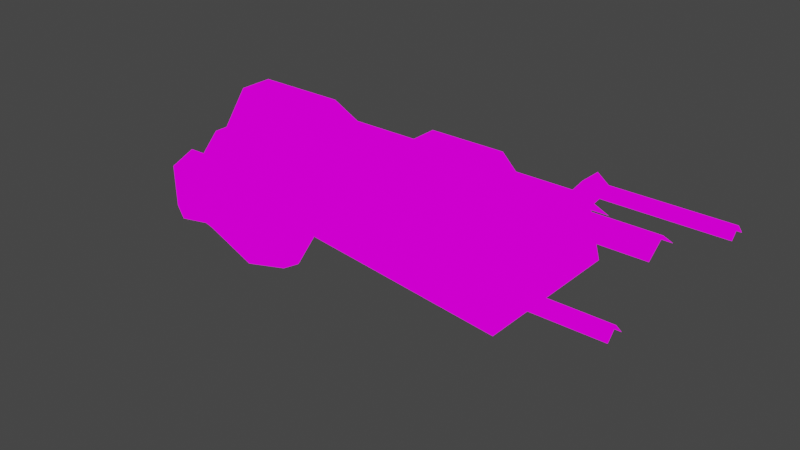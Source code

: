 # Source: v_light.blend  (saved by Blender 2.82.7; exported with 4.5.12 LTS)
import bpy
from mathutils import Matrix  # noqa: F401  (used for matrix-valued properties, if any)

bpy.ops.wm.read_factory_settings(use_empty=True)
scene = bpy.context.scene
scene.name = 'Scene'

# ---- collections
col_collection = bpy.data.collections.new('Collection'); scene.collection.children.link(col_collection)

# ---- images (referenced by path relative to the original .blend; pixels are not part of the script)
import os
ASSET_DIR = os.environ.get("B2B_ASSET_DIR", "")  # directory of the original .blend (textures are referenced by path, not embedded)
HERE = os.path.dirname(os.path.abspath(__file__))  # packed textures are extracted next to this script under _unpacked/

def load_image(name, relpath, width, height, colorspace="sRGB"):
    """Load a texture the original file referenced (path relative to the .blend, or extracted next to this script)."""
    p = next((c for c in (os.path.join(HERE, relpath), os.path.join(ASSET_DIR, relpath)) if relpath and os.path.exists(c)), "")
    if p:
        img = bpy.data.images.load(p, check_existing=True)
        img.name = name
    else:  # same state as the original file: an image datablock whose file is absent (Cycles renders it pink)
        img = bpy.data.images.new(name, width, height)
        img.source = "FILE"
        img.filepath = "//" + (relpath or name)
    img.colorspace_settings.name = colorspace
    return img
img_hand_4_png = load_image('hand_4.png', 'textures/hand_4.png', 1024, 1024, 'sRGB')

# ---- materials (node trees are filled in below, after node groups)
mat_f__stuf_quakespasm_openvr_models_hand = bpy.data.materials.new('F:\\stuf\\Quakespasm-OpenVR\\models\\hand')
mat_f__stuf_quakespasm_openvr_models_hand.use_transparent_shadow = False
mat_f__stuf_quakespasm_openvr_models_hand.diffuse_color = (1.0, 1.0, 1.0, 1.0)
mat_f__stuf_quakespasm_openvr_models_hand.roughness = 1.0
mat_f__stuf_quakespasm_openvr_models_hand.specular_intensity = 0.0
mat_f__stuf_quakespasm_openvr_models_hand.metallic = 1.0

# ---- material node trees
mat_f__stuf_quakespasm_openvr_models_hand.use_nodes = True; mat_f__stuf_quakespasm_openvr_models_hand.node_tree.nodes.clear()
_N = mat_f__stuf_quakespasm_openvr_models_hand.node_tree.nodes; _L = mat_f__stuf_quakespasm_openvr_models_hand.node_tree.links
n0 = _N.new('ShaderNodeOutputMaterial'); n0.name = 'Material Output'; n0.location = (200, 0)
n1 = _N.new('ShaderNodeEmission'); n1.name = 'Emission'; n1.location = (0, 0)
n2 = _N.new('ShaderNodeTexImage'); n2.name = 'Image Texture'; n2.location = (-300, 0)
n2.image = img_hand_4_png
n2.interpolation = 'Closest'
_L.new(n2.outputs[0], n1.inputs[0])
_L.new(n1.outputs[0], n0.inputs[0])
n0.is_active_output = True

# ---- world
world_world = bpy.data.worlds.new('World'); scene.world = world_world
world_world.use_nodes = True; world_world.node_tree.nodes.clear()
_N = world_world.node_tree.nodes; _L = world_world.node_tree.links
n0 = _N.new('ShaderNodeOutputWorld'); n0.name = 'World Output'; n0.location = (300, 300)
n1 = _N.new('ShaderNodeBackground'); n1.name = 'Background'; n1.location = (10, 300)
n1.inputs[0].default_value = (0.05088, 0.05088, 0.05088, 1.0)
_L.new(n1.outputs[0], n0.inputs[0])
n0.is_active_output = True
world_world.color = (0.05088, 0.05088, 0.05088)
world_world.use_sun_shadow = False
world_world.sun_shadow_jitter_overblur = 0.0

# ---- meshes
me_f__stuf_noesis_v_light = bpy.data.meshes.new('F:\\stuf\\noesis\\v_light')
me_f__stuf_noesis_v_light.from_pydata([(4.702, 2.098, -1.421), (4.702, -2.1, -1.421), (4.702, 2.098, -1.421), (4.702, -2.1, -1.421), (4.702, 5.466, -0.6047), (4.702, 5.466, -0.6047), (4.702, -2.1, -1.421), (4.702, -5.468, -0.6047), (4.702, -5.468, -0.6047), (4.702, 2.098, -1.421), (4.702, -5.468, -0.6047), (-5.912, -0.0007937, 1.727), (-13.18, 2.342, 0.4445), (-8.22, 0.9267, 2.31), (-13.18, 0.9267, 2.31), (-8.22, 2.342, 0.4445), (4.702, -4.931, -0.663), (12.32, -5.468, -0.0801), (4.702, -5.468, -0.0801), (12.32, -4.931, -0.663), (4.702, -6.005, -0.663), (12.32, -6.005, -0.663), (3.779, -2.734, -1.246), (4.702, -5.907, 0.2114), (3.779, -6.102, -0.6047), (4.702, -2.588, -0.4299), (4.702, -2.93, -2.062), (4.702, -6.2, -1.421), (4.702, -6.2, -1.421), (4.702, -5.907, 0.2114), (5.51, -6.102, -0.6047), (3.779, -6.102, -0.6047), (2.395, 0.9267, 2.31), (2.395, 2.342, 0.4445), (3.433, -1.612, 0.4445), (7.818, -0.0007937, 1.727), (7.818, -1.612, 0.4445), (3.433, -0.0007937, 1.727), (7.818, -1.075, 0.4445), (11.28, -0.0007937, 1.261), (11.28, -1.075, 0.4445), (7.818, -0.0007937, 1.261), (4.702, 5.466, -0.6047), (-13.18, -2.344, 0.4445), (-5.912, 1.61, 0.4445), (-1.759, 1.61, 0.4445), (-8.22, -0.9282, 2.31), (-8.22, -2.344, 0.4445), (-13.18, -0.9282, 2.31), (4.702, 4.929, -0.663), (12.32, 5.466, -0.0801), (12.32, 4.929, -0.663), (4.702, 5.466, -0.0801), (4.702, 6.003, -0.663), (12.32, 6.003, -0.663), (3.779, 2.733, -1.246), (4.702, 5.906, 0.2114), (4.702, 2.586, -0.4299), (3.779, 6.101, -0.6047), (4.702, 2.928, -2.062), (4.702, 6.247, -1.421), (4.702, 6.247, -1.421), (4.702, 5.906, 0.2114), (3.779, 6.101, -0.6047), (5.51, 6.101, -0.6047), (3.433, 1.61, 0.4445), (7.818, 1.61, 0.4445), (2.395, -0.9282, 2.31), (2.395, -2.344, 0.4445), (7.818, 1.073, 0.4445), (11.28, 1.073, 0.4445), (-9.854, 2.234, -3.694), (-5.912, -1.612, 0.4445), (-1.759, -0.0007937, 1.727), (-1.759, 2.342, 0.4445), (-1.759, 0.9267, 2.31), (-1.759, -2.344, 0.4445), (-1.759, -1.612, 0.4445), (-1.759, -0.9282, 2.31), (1.356, -2.93, 0.4445), (5.971, -4.492, -3.694), (5.971, -0.0007937, 0.4445), (5.971, 4.49, -3.694), (1.356, 2.928, 0.4445), (5.971, 2.928, 0.4445), (-13.31, -2.93, 0.4445), (-9.854, -2.235, -3.694), (-13.31, 2.928, 0.4445), (5.971, -2.93, 0.4445), (-12.72, -0.0007937, 0.4445), (-14.24, 3.709, -1.625), (-14.24, -3.711, -1.625), (-13.31, -0.0007937, 0.4445), (-14.24, -0.0007939, -1.625), (-4.036, 3.792, -1.844), (-4.036, -3.793, -1.844), (-12.51, 0.2985, -2.386), (-12.05, 1.208, -2.608), (-12.26, 0.7315, -2.559), (-11.69, 1.489, -2.781), (-11.16, 2.203, -2.904), (-13.02, 1.359, -1.942), (-11.26, -2.191, -2.88), (-10.83, -2.624, -4.878), (-14.62, -2.472, -3.916), (-12.37, 1.641, -7.765), (-13.62, 1.511, -7.445), (-12.76, -0.06947, -8.135), (-14.7, 1.251, -5.52), (-14.34, 1.965, -4.706), (-15.66, 1.359, -4.409), (-11.37, 2.42, -5.174), (-9.69, 0.818, -5.717), (-10.3, 1.835, -4.681), (-10.94, 1.706, -3.225), (-11.73, 2.853, -3.373), (-11.01, -0.7405, -8.012), (-12.01, -2.407, -7.346), (-13.52, 2.16, -2.83), (-13.52, 1.489, -4.78), (-13.05, 2.117, -3.496), (-12.76, -0.06947, -8.135), (-15.52, -0.9353, -7.148), (-12.51, 0.2985, -2.386), (-11.19, -0.221, -2.608), (-11.66, -1.022, -2.189), (-11.76, -0.1993, -2.509), (-12.26, 0.2985, -2.509), (-9.726, -0.5024, -5.495), (-9.69, 0.818, -5.717), (-14.84, -1.866, -2.707), (-14.55, -0.3076, -2.164), (-9.404, 1.121, -3.842), (-9.404, -0.04782, -3.62), (-10.51, 0.7964, -3.028), (-15.27, -2.559, -5.717), (-17.09, -2.667, -6.063), (-16.55, -2.299, -3.447), (-16.95, -1.173, -6.902), (-18.38, -0.7189, -6.68), (-18.48, -1.909, -5.939), (-16.09, -1.152, -7.173), (-16.16, 0.6232, -6.581), (-16.55, 0.1903, -6.309), (-15.73, -0.7189, -2.46), (-16.88, -0.8054, -2.731), (-18.45, -0.524, -2.806), (-18.48, -1.953, -3.398), (-15.52, -0.9353, -7.148), (-14.27, 0.45, -6.852), (-11.01, 0.4284, -8.234), (-9.404, 1.121, -3.842), (-16.09, -1.152, -7.173), (-16.52, 0.3202, -3.472), (-15.84, 0.7964, -5.125), (-15.73, -0.7189, -2.46), (-16.88, -0.8054, -2.731), (-18.45, -0.524, -2.806), (-18.34, 0.6665, -3.57), (-16.95, -1.173, -6.902), (-18.38, -0.7189, -6.68), (-18.27, 0.3851, -6.063), (-15.34, 1.381, -3.176), (-13.12, 2.398, -4.854), (-10.16, -1.585, -3.052), (-10.8, 0.1903, -2.806), (-10.73, 0.4717, -2.929), (-14.55, -0.3076, -2.164), (-12.16, 2.463, -3.768), (-11.01, 0.4284, -8.234), (-10.51, 0.7964, -3.028), (-11.16, 1.402, -3.126), (-10.76, 0.818, -3.052), (-12.3, 0.515, -2.559), (-18.48, -1.909, -5.939), (-18.45, -1.065, -4.829), (-18.48, -1.953, -3.398), (-18.45, -0.524, -2.806), (-18.34, 0.6665, -3.57), (-18.27, 0.3851, -6.063), (-18.38, -0.7189, -6.68), (-12.3, 0.8613, -2.88), (-12.16, 1.186, -2.88), (-12.26, 0.2985, -2.509), (-12.16, 0.3202, -2.88), (-12.26, 0.6449, -2.954), (-11.41, 1.511, -3.003), (-11.87, -0.221, -2.781), (-12.16, 0.3202, -2.88), (-11.55, 1.511, -3.274), (-11.48, 1.251, -3.348), (-10.76, 0.818, -3.052), (-11.12, 0.7315, -3.274), (-11.94, 1.294, -3.028), (-11.33, -0.1561, -2.929), (-10.94, 0.4068, -3.2), (-11.12, 0.7315, -3.274)], [], [(0, 2, 1), (0, 1, 3), (0, 4, 2), (4, 5, 2), (3, 7, 6), (7, 8, 6), (0, 3, 9), (3, 6, 9), (7, 3, 10), (3, 1, 10), (46, 48, 43, 47), (81, 83, 87, 89), (18, 17, 16), (17, 19, 16), (21, 17, 20), (17, 18, 20), (24, 23, 22), (23, 25, 22), (22, 26, 24), (26, 27, 24), (30, 29, 28), (29, 31, 28), (75, 32, 74), (32, 33, 74), (36, 35, 34), (35, 37, 34), (11, 44, 13), (13, 15, 12, 14), (4, 0, 42), (0, 9, 42), (81, 89, 85, 79), (51, 50, 49), (50, 52, 49), (52, 50, 53), (50, 54, 53), (57, 56, 55), (56, 58, 55), (60, 59, 58), (59, 55, 58), (63, 62, 61), (62, 64, 61), (37, 35, 65), (35, 66, 65), (68, 67, 76), (67, 78, 76), (39, 41, 38, 40), (46, 11, 13), (34, 37, 67), (13, 44, 15), (73, 11, 72, 77), (75, 78, 32), (78, 67, 32), (34, 67, 68), (67, 37, 32), (47, 72, 46), (46, 72, 11), (65, 32, 37), (65, 33, 32), (74, 45, 73, 77, 76, 78, 75), (73, 45, 44, 11), (48, 46, 13, 14), (83, 81, 84), (48, 14, 12, 43), (83, 84, 82), (85, 91, 95), (88, 79, 80), (88, 81, 79), (39, 70, 69, 41), (86, 71, 82, 80), (92, 93, 91, 85), (87, 90, 93, 92), (87, 83, 94), (83, 82, 94), (82, 71, 94), (71, 90, 94), (90, 87, 94), (91, 86, 95), (86, 80, 95), (80, 79, 95), (79, 85, 95), (90, 71, 86, 91, 93), (85, 43, 12, 87, 92), (96, 98, 97), (96, 97, 99), (96, 99, 100), (96, 100, 101), (104, 103, 102), (107, 106, 105), (110, 109, 108), (112, 105, 111), (114, 113, 100), (101, 100, 115), (103, 117, 116), (120, 119, 118), (116, 117, 121), (122, 121, 117), (125, 124, 123), (124, 126, 123), (126, 127, 123), (129, 128, 116), (131, 130, 125), (134, 133, 132), (137, 136, 135), (140, 139, 138), (143, 142, 141), (144, 130, 131), (146, 137, 145), (147, 137, 146), (142, 149, 148), (105, 150, 107), (133, 128, 129), (151, 112, 113), (113, 111, 115), (122, 117, 135), (141, 142, 148), (135, 152, 122), (104, 135, 117), (154, 153, 110), (153, 156, 155), (135, 138, 152), (137, 144, 145), (156, 158, 157), (153, 158, 156), (160, 143, 159), (161, 143, 160), (140, 137, 147), (113, 112, 111), (109, 110, 162), (142, 108, 149), (154, 143, 153), (142, 143, 154), (163, 105, 106), (114, 151, 113), (133, 134, 164), (158, 143, 161), (153, 143, 158), (133, 129, 132), (166, 165, 134), (165, 124, 134), (124, 125, 134), (125, 164, 134), (142, 154, 108), (131, 125, 123), (96, 101, 167), (137, 130, 144), (153, 162, 110), (137, 104, 130), (107, 148, 149), (130, 102, 125), (102, 164, 125), (102, 103, 164), (137, 135, 104), (103, 133, 164), (104, 102, 130), (104, 117, 103), (143, 141, 159), (119, 108, 109), (109, 118, 119), (162, 101, 118), (109, 162, 118), (103, 116, 128), (103, 128, 133), (110, 108, 154), (100, 113, 115), (140, 136, 137), (140, 138, 136), (135, 136, 138), (119, 149, 108), (163, 149, 119), (163, 111, 105), (107, 149, 106), (163, 106, 149), (168, 111, 163), (168, 115, 111), (112, 150, 105), (120, 118, 115), (120, 115, 168), (120, 163, 119), (120, 168, 163), (169, 116, 121), (129, 116, 169), (167, 153, 155), (162, 167, 101), (167, 162, 153), (114, 171, 170), (171, 172, 170), (96, 173, 98), (114, 170, 151), (101, 115, 118), (176, 175, 174), (177, 175, 176), (178, 175, 177), (179, 175, 178), (180, 175, 179), (174, 175, 180), (98, 181, 97), (181, 182, 97), (173, 96, 183), (165, 166, 124), (183, 184, 173), (184, 185, 173), (186, 171, 99), (171, 114, 99), (114, 100, 99), (126, 187, 127), (187, 188, 127), (186, 189, 171), (189, 190, 171), (166, 134, 191), (190, 185, 192), (185, 184, 192), (185, 190, 181), (190, 189, 181), (189, 193, 181), (182, 181, 193), (187, 194, 188), (194, 195, 188), (195, 196, 188), (166, 195, 124), (195, 194, 124), (173, 185, 98), (185, 181, 98), (191, 196, 166), (196, 195, 166), (171, 190, 172), (190, 192, 172), (97, 182, 99), (182, 193, 99), (99, 193, 186), (193, 189, 186), (124, 194, 126), (194, 187, 126)])
_uv = me_f__stuf_noesis_v_light.uv_layers.new(name='uv')
_uv.uv.foreach_set('vector', [0.5458, 0.9824, 0.5458, 0.9512, 0.5379, 0.9512, 0.5458, 0.9824, 0.5379, 0.9512, 0.5379, 0.9824, 0.5458, 0.9824, 0.5536, 0.9824, 0.5458, 0.9512, 0.5536, 0.9824, 0.5536, 0.9512, 0.5458, 0.9512, 0.5379, 0.9824, 0.5301, 0.9824, 0.5379, 0.9512, 0.5301, 0.9824, 0.5301, 0.9512, 0.5379, 0.9512, 0.5458, 0.9824, 0.5379, 0.9824, 0.5458, 0.9512, 0.5379, 0.9824, 0.5379, 0.9512, 0.5458, 0.9512, 0.5301, 0.9824, 0.5379, 0.9824, 0.5301, 0.9512, 0.5379, 0.9824, 0.5379, 0.9512, 0.5301, 0.9512, 0.6962, 0.5605, 0.6962, 0.7715, 0.6787, 0.8105, 0.6787, 0.5918, 0.622, 0.0293, 0.5731, 0.2559, 0.5731, 0.9355, 0.622, 0.9355, 0.6611, 0.334, 0.6611, 0.8184, 0.6532, 0.334, 0.6611, 0.8184, 0.6532, 0.8184, 0.6532, 0.334, 0.6689, 0.8184, 0.6611, 0.8184, 0.6689, 0.334, 0.6611, 0.8184, 0.6611, 0.334, 0.6689, 0.334, 0.708, 0.9512, 0.708, 0.9121, 0.7432, 0.9512, 0.708, 0.9121, 0.7432, 0.9121, 0.7432, 0.9512, 0.7432, 0.9512, 0.7432, 0.9902, 0.708, 0.9512, 0.7432, 0.9902, 0.708, 0.9902, 0.708, 0.9512, 0.6884, 0.9512, 0.6982, 0.9121, 0.6982, 0.9902, 0.6982, 0.9121, 0.708, 0.9512, 0.6982, 0.9902, 0.7236, 0.7715, 0.7236, 0.5605, 0.7412, 0.8105, 0.7236, 0.5605, 0.7412, 0.5918, 0.7412, 0.8105, 0.6904, 0.2871, 0.7099, 0.2637, 0.6904, 0.4746, 0.7099, 0.2637, 0.7099, 0.4512, 0.6904, 0.4746, 0.7099, 0.4512, 0.7295, 0.4746, 0.7236, 0.5605, 0.7236, 0.5605, 0.7412, 0.5918, 0.7412, 0.8105, 0.7236, 0.7715, 0.5536, 0.9824, 0.5458, 0.9824, 0.5536, 0.9512, 0.5458, 0.9824, 0.5458, 0.9512, 0.5536, 0.9512, 0.5594, 0.0293, 0.5594, 0.9355, 0.5106, 0.9355, 0.5106, 0.2559, 0.6454, 0.8184, 0.6376, 0.8184, 0.6454, 0.334, 0.6376, 0.8184, 0.6376, 0.334, 0.6454, 0.334, 0.6376, 0.334, 0.6376, 0.8184, 0.6298, 0.334, 0.6376, 0.8184, 0.6298, 0.8184, 0.6298, 0.334, 0.6865, 0.9121, 0.6513, 0.9121, 0.6865, 0.9512, 0.6513, 0.9121, 0.6513, 0.9512, 0.6865, 0.9512, 0.6513, 0.9902, 0.6865, 0.9902, 0.6513, 0.9512, 0.6865, 0.9902, 0.6865, 0.9512, 0.6513, 0.9512, 0.6513, 0.9512, 0.6415, 0.9121, 0.6415, 0.9902, 0.6415, 0.9121, 0.6317, 0.9512, 0.6415, 0.9902, 0.7099, 0.4512, 0.7099, 0.2637, 0.7295, 0.4746, 0.7099, 0.2637, 0.7295, 0.2871, 0.7295, 0.4746, 0.6787, 0.5918, 0.6962, 0.5605, 0.6787, 0.8105, 0.6962, 0.5605, 0.6962, 0.7715, 0.6787, 0.8105, 0.6493, 0.3105, 0.6493, 0.08398, 0.6357, 0.06055, 0.6357, 0.2871, 0.6962, 0.5605, 0.7099, 0.4512, 0.7236, 0.5605, 0.6904, 0.4746, 0.7099, 0.4512, 0.6962, 0.5605, 0.7236, 0.5605, 0.7295, 0.4746, 0.7412, 0.5918, 0.7451, 0.1152, 0.6826, 0.1152, 0.6767, 0.1934, 0.7392, 0.1934, 0.7236, 0.7715, 0.6962, 0.7715, 0.7236, 0.5605, 0.6962, 0.7715, 0.6962, 0.5605, 0.7236, 0.5605, 0.6904, 0.4746, 0.6962, 0.5605, 0.6787, 0.5918, 0.6962, 0.5605, 0.7099, 0.4512, 0.7236, 0.5605, 0.6787, 0.5918, 0.6904, 0.4746, 0.6962, 0.5605, 0.6962, 0.5605, 0.6904, 0.4746, 0.7099, 0.4512, 0.7295, 0.4746, 0.7236, 0.5605, 0.7099, 0.4512, 0.7295, 0.4746, 0.7412, 0.5918, 0.7236, 0.5605, 0.7412, 0.8105, 0.7334, 0.8105, 0.7099, 0.7871, 0.6865, 0.8105, 0.6787, 0.8105, 0.6962, 0.7715, 0.7236, 0.7715, 0.7451, 0.1152, 0.7392, 0.03711, 0.6767, 0.03711, 0.6826, 0.1152, 0.6962, 0.7715, 0.6962, 0.5605, 0.7236, 0.5605, 0.7236, 0.7715, 0.5731, 0.2559, 0.622, 0.0293, 0.5731, 0.0293, 0.6962, 0.7715, 0.7236, 0.7715, 0.7412, 0.8105, 0.6787, 0.8105, 0.5731, 0.2559, 0.5731, 0.0293, 0.5633, 0.0293, 0.722, 0.2663, 0.7037, 0.3417, 0.6284, 0.2816, 0.5106, 0.0293, 0.5106, 0.2559, 0.5008, 0.0293, 0.5106, 0.0293, 0.5594, 0.0293, 0.5106, 0.2559, 0.6493, 0.3105, 0.663, 0.2871, 0.663, 0.06055, 0.6493, 0.08398, 0.6793, 0.393, 0.6823, 0.5075, 0.5386, 0.7928, 0.5198, 0.3148, 0.7392, 0.4147, 0.7148, 0.4295, 0.7037, 0.3417, 0.722, 0.2663, 0.7338, 0.5767, 0.7106, 0.5272, 0.7148, 0.4295, 0.7392, 0.4147, 0.7338, 0.5767, 0.6064, 0.8768, 0.6428, 0.6816, 0.6064, 0.8768, 0.5386, 0.7928, 0.6428, 0.6816, 0.5386, 0.7928, 0.6823, 0.5075, 0.6428, 0.6816, 0.6823, 0.5075, 0.7106, 0.5272, 0.6428, 0.6816, 0.7106, 0.5272, 0.7338, 0.5767, 0.6428, 0.6816, 0.7037, 0.3417, 0.6793, 0.393, 0.6284, 0.2816, 0.6793, 0.393, 0.5198, 0.3148, 0.6284, 0.2816, 0.5198, 0.3148, 0.578, 0.1433, 0.6284, 0.2816, 0.578, 0.1433, 0.722, 0.2663, 0.6284, 0.2816, 0.7106, 0.5272, 0.6823, 0.5075, 0.6793, 0.393, 0.7037, 0.3417, 0.7148, 0.4295, 0.62, 0.9902, 0.6787, 0.8105, 0.7412, 0.8105, 0.6083, 0.9902, 0.6142, 0.9902, 0.08594, 0.5625, 0.07812, 0.5391, 0.07031, 0.5078, 0.08594, 0.5625, 0.07031, 0.5078, 0.06445, 0.5078, 0.08594, 0.5625, 0.06445, 0.5078, 0.04688, 0.4688, 0.08594, 0.5625, 0.04688, 0.4688, 0.08984, 0.4766, 0.2363, 0.7266, 0.1738, 0.7266, 0.1934, 0.6172, 0.04492, 0.01562, 0.0625, 0.07031, 0.03906, 0.07031, 0.1133, 0.25, 0.08984, 0.2656, 0.09766, 0.1797, 0.003906, 0.2969, 0.03906, 0.07031, 0.03711, 0.3125, 0.04492, 0.5078, 0.02148, 0.3516, 0.04688, 0.4688, 0.08984, 0.4766, 0.04688, 0.4688, 0.05664, 0.4141, 0.1738, 0.7266, 0.1777, 0.9219, 0.1504, 0.9297, 0.08398, 0.3672, 0.08398, 0.2734, 0.08984, 0.3984, 0.1504, 0.9297, 0.1777, 0.9219, 0.1719, 0.9922, 0.2422, 0.9922, 0.1719, 0.9922, 0.1777, 0.9219, 0.1992, 0.5234, 0.1875, 0.4922, 0.2129, 0.4453, 0.1875, 0.4922, 0.1992, 0.4844, 0.2129, 0.4453, 0.1992, 0.4844, 0.207, 0.4453, 0.2129, 0.4453, 0.1309, 0.7109, 0.1465, 0.7188, 0.1504, 0.9297, 0.248, 0.5234, 0.2422, 0.6484, 0.1992, 0.5234, 0.168, 0.4453, 0.1484, 0.6016, 0.1328, 0.5938, 0.2637, 0.7188, 0.2734, 0.8906, 0.2402, 0.875, 0.3223, 0.8906, 0.3223, 0.9688, 0.2695, 0.9688, 0.1348, 0.1094, 0.1172, 0.1016, 0.123, 0.03125, 0.2637, 0.5781, 0.2422, 0.6484, 0.248, 0.5234, 0.3223, 0.6172, 0.2637, 0.7188, 0.2754, 0.6328, 0.3223, 0.7031, 0.2637, 0.7188, 0.3223, 0.6172, 0.1172, 0.1016, 0.08594, 0.07812, 0.1152, 0.01562, 0.03906, 0.07031, 0.007812, 0.07031, 0.04492, 0.01562, 0.1484, 0.6016, 0.1465, 0.7188, 0.1309, 0.7109, 0.005859, 0.4141, 0.003906, 0.2969, 0.02148, 0.3516, 0.02148, 0.3516, 0.03711, 0.3125, 0.05664, 0.4141, 0.2422, 0.9922, 0.1777, 0.9219, 0.2402, 0.875, 0.123, 0.03125, 0.1172, 0.1016, 0.1152, 0.01562, 0.2402, 0.875, 0.25, 0.9766, 0.2422, 0.9922, 0.2363, 0.7266, 0.2402, 0.875, 0.1777, 0.9219, 0.1191, 0.1953, 0.1406, 0.2969, 0.1133, 0.25, 0.1406, 0.2969, 0.1484, 0.375, 0.1367, 0.4297, 0.2402, 0.875, 0.2695, 0.9688, 0.25, 0.9766, 0.2637, 0.7188, 0.2637, 0.5781, 0.2754, 0.6328, 0.1484, 0.375, 0.1953, 0.3047, 0.1953, 0.3906, 0.1406, 0.2969, 0.1953, 0.3047, 0.1484, 0.375, 0.1953, 0.03906, 0.1348, 0.1094, 0.1426, 0.03906, 0.1953, 0.1094, 0.1348, 0.1094, 0.1953, 0.03906, 0.3223, 0.8906, 0.2637, 0.7188, 0.3223, 0.7031, 0.02148, 0.3516, 0.003906, 0.2969, 0.03711, 0.3125, 0.08984, 0.2656, 0.1133, 0.25, 0.1152, 0.3281, 0.1172, 0.1016, 0.09766, 0.1797, 0.08594, 0.07812, 0.1191, 0.1953, 0.1348, 0.1094, 0.1406, 0.2969, 0.1172, 0.1016, 0.1348, 0.1094, 0.1191, 0.1953, 0.07031, 0.2812, 0.03906, 0.07031, 0.0625, 0.07031, 0.04492, 0.5078, 0.005859, 0.4141, 0.02148, 0.3516, 0.1484, 0.6016, 0.168, 0.4453, 0.1699, 0.6016, 0.1953, 0.3047, 0.1348, 0.1094, 0.1953, 0.1094, 0.1406, 0.2969, 0.1348, 0.1094, 0.1953, 0.3047, 0.1484, 0.6016, 0.1309, 0.7109, 0.1328, 0.5938, 0.1738, 0.4531, 0.1738, 0.4766, 0.168, 0.4453, 0.1738, 0.4766, 0.1875, 0.4922, 0.168, 0.4453, 0.1875, 0.4922, 0.1992, 0.5234, 0.168, 0.4453, 0.1992, 0.5234, 0.1699, 0.6016, 0.168, 0.4453, 0.1172, 0.1016, 0.1191, 0.1953, 0.09766, 0.1797, 0.248, 0.5234, 0.1992, 0.5234, 0.2129, 0.4453, 0.08594, 0.5625, 0.08984, 0.4766, 0.1211, 0.4844, 0.2637, 0.7188, 0.2422, 0.6484, 0.2637, 0.5781, 0.1406, 0.2969, 0.1152, 0.3281, 0.1133, 0.25, 0.2637, 0.7188, 0.2363, 0.7266, 0.2422, 0.6484, 0.04492, 0.01562, 0.1152, 0.01562, 0.08594, 0.07812, 0.2422, 0.6484, 0.1934, 0.6172, 0.1992, 0.5234, 0.1934, 0.6172, 0.1699, 0.6016, 0.1992, 0.5234, 0.1934, 0.6172, 0.1738, 0.7266, 0.1699, 0.6016, 0.2637, 0.7188, 0.2402, 0.875, 0.2363, 0.7266, 0.1738, 0.7266, 0.1484, 0.6016, 0.1699, 0.6016, 0.2363, 0.7266, 0.1934, 0.6172, 0.2422, 0.6484, 0.2363, 0.7266, 0.1777, 0.9219, 0.1738, 0.7266, 0.1348, 0.1094, 0.123, 0.03125, 0.1426, 0.03906, 0.08398, 0.2734, 0.09766, 0.1797, 0.08984, 0.2656, 0.08984, 0.2656, 0.08984, 0.3984, 0.08398, 0.2734, 0.1152, 0.3281, 0.08984, 0.4766, 0.08984, 0.3984, 0.08984, 0.2656, 0.1152, 0.3281, 0.08984, 0.3984, 0.1738, 0.7266, 0.1504, 0.9297, 0.1465, 0.7188, 0.1738, 0.7266, 0.1465, 0.7188, 0.1484, 0.6016, 0.1133, 0.25, 0.09766, 0.1797, 0.1191, 0.1953, 0.04688, 0.4688, 0.02148, 0.3516, 0.05664, 0.4141, 0.3223, 0.8906, 0.2734, 0.8906, 0.2637, 0.7188, 0.3223, 0.8906, 0.2695, 0.9688, 0.2734, 0.8906, 0.2402, 0.875, 0.2734, 0.8906, 0.2695, 0.9688, 0.08398, 0.2734, 0.08594, 0.07812, 0.09766, 0.1797, 0.07031, 0.2812, 0.08594, 0.07812, 0.08398, 0.2734, 0.07031, 0.2812, 0.03711, 0.3125, 0.03906, 0.07031, 0.04492, 0.01562, 0.08594, 0.07812, 0.0625, 0.07031, 0.07031, 0.2812, 0.0625, 0.07031, 0.08594, 0.07812, 0.0625, 0.3672, 0.03711, 0.3125, 0.07031, 0.2812, 0.0625, 0.3672, 0.05664, 0.4141, 0.03711, 0.3125, 0.003906, 0.2969, 0.007812, 0.07031, 0.03906, 0.07031, 0.08398, 0.3672, 0.08984, 0.3984, 0.05664, 0.4141, 0.08398, 0.3672, 0.05664, 0.4141, 0.0625, 0.3672, 0.08398, 0.3672, 0.07031, 0.2812, 0.08398, 0.2734, 0.08398, 0.3672, 0.0625, 0.3672, 0.07031, 0.2812, 0.1348, 0.9375, 0.1504, 0.9297, 0.1719, 0.9922, 0.1309, 0.7109, 0.1504, 0.9297, 0.1348, 0.9375, 0.1211, 0.4844, 0.1406, 0.2969, 0.1367, 0.4297, 0.1152, 0.3281, 0.1211, 0.4844, 0.08984, 0.4766, 0.1211, 0.4844, 0.1152, 0.3281, 0.1406, 0.2969, 0.04492, 0.5078, 0.05273, 0.5156, 0.04102, 0.5625, 0.05273, 0.5156, 0.04492, 0.5625, 0.04102, 0.5625, 0.08594, 0.5625, 0.08008, 0.5547, 0.07812, 0.5391, 0.04492, 0.5078, 0.04102, 0.5625, 0.005859, 0.4141, 0.08984, 0.4766, 0.05664, 0.4141, 0.08984, 0.3984, 0.1309, 0.4297, 0.125, 0.3203, 0.1465, 0.2734, 0.1035, 0.4297, 0.125, 0.3203, 0.1309, 0.4297, 0.08984, 0.3516, 0.125, 0.3203, 0.1035, 0.4297, 0.1094, 0.2031, 0.125, 0.3203, 0.08984, 0.3516, 0.1309, 0.1953, 0.125, 0.3203, 0.1094, 0.2031, 0.1465, 0.2734, 0.125, 0.3203, 0.1309, 0.1953, 0.07812, 0.5391, 0.07812, 0.5391, 0.07031, 0.5078, 0.07812, 0.5391, 0.07031, 0.5078, 0.07031, 0.5078, 0.08008, 0.5547, 0.08594, 0.5625, 0.08008, 0.5625, 0.1738, 0.4766, 0.1738, 0.4531, 0.1875, 0.4922, 0.08008, 0.5625, 0.08008, 0.5625, 0.08008, 0.5547, 0.08008, 0.5625, 0.08008, 0.5547, 0.08008, 0.5547, 0.05469, 0.5078, 0.05273, 0.5156, 0.06445, 0.5078, 0.05273, 0.5156, 0.04492, 0.5078, 0.06445, 0.5078, 0.04492, 0.5078, 0.04688, 0.4688, 0.06445, 0.5078, 0.1992, 0.4844, 0.1992, 0.4844, 0.207, 0.4453, 0.1992, 0.4844, 0.207, 0.4453, 0.207, 0.4453, 0.05469, 0.5078, 0.05469, 0.5078, 0.05273, 0.5156, 0.05469, 0.5078, 0.05273, 0.5156, 0.05273, 0.5156, 0.1738, 0.4531, 0.168, 0.4453, 0.1719, 0.4453, 0.05273, 0.5156, 0.08008, 0.5547, 0.04492, 0.5625, 0.08008, 0.5547, 0.08008, 0.5625, 0.04492, 0.5625, 0.08008, 0.5547, 0.05273, 0.5156, 0.07812, 0.5391, 0.05273, 0.5156, 0.05469, 0.5078, 0.07812, 0.5391, 0.05469, 0.5078, 0.06445, 0.5078, 0.07812, 0.5391, 0.07031, 0.5078, 0.07812, 0.5391, 0.06445, 0.5078, 0.1992, 0.4844, 0.1875, 0.4922, 0.207, 0.4453, 0.1875, 0.4922, 0.1738, 0.4531, 0.207, 0.4453, 0.1738, 0.4531, 0.1719, 0.4453, 0.207, 0.4453, 0.1738, 0.4531, 0.1738, 0.4531, 0.1875, 0.4922, 0.1738, 0.4531, 0.1875, 0.4922, 0.1875, 0.4922, 0.08008, 0.5547, 0.08008, 0.5547, 0.07812, 0.5391, 0.08008, 0.5547, 0.07812, 0.5391, 0.07812, 0.5391, 0.1719, 0.4453, 0.1719, 0.4453, 0.1738, 0.4531, 0.1719, 0.4453, 0.1738, 0.4531, 0.1738, 0.4531, 0.05273, 0.5156, 0.05273, 0.5156, 0.04492, 0.5625, 0.05273, 0.5156, 0.04492, 0.5625, 0.04492, 0.5625, 0.07031, 0.5078, 0.07031, 0.5078, 0.06445, 0.5078, 0.07031, 0.5078, 0.06445, 0.5078, 0.06445, 0.5078, 0.06445, 0.5078, 0.06445, 0.5078, 0.05469, 0.5078, 0.06445, 0.5078, 0.05469, 0.5078, 0.05469, 0.5078, 0.1875, 0.4922, 0.1875, 0.4922, 0.1992, 0.4844, 0.1875, 0.4922, 0.1992, 0.4844, 0.1992, 0.4844])
me_f__stuf_noesis_v_light.materials.append(mat_f__stuf_quakespasm_openvr_models_hand)
me_f__stuf_noesis_v_light.use_remesh_fix_poles = True
me_f__stuf_noesis_v_light.use_remesh_preserve_attributes = False
me_f__stuf_noesis_v_light.use_mirror_vertex_groups = False
me_f__stuf_noesis_v_light.update()

# ---- objects
ob_f__stuf_noesis_v_light = bpy.data.objects.new('F:\\stuf\\noesis\\v_light', me_f__stuf_noesis_v_light)

# ---- transforms, parenting, visibility, modifiers, constraints
ob_f__stuf_noesis_v_light.location = (17.3, -0.02361, 8.579)
ob_f__stuf_noesis_v_light.scale = (1.503, 1.503, 1.503)
ob_f__stuf_noesis_v_light.use_shape_key_edit_mode = True
ob_f__stuf_noesis_v_light.lineart.crease_threshold = 0.0
_vg = ob_f__stuf_noesis_v_light.vertex_groups.new(name='gun')
_vg = ob_f__stuf_noesis_v_light.vertex_groups.new(name='hand')

# ---- collection membership
scene.collection.objects.link(ob_f__stuf_noesis_v_light)

# ---- scene / render settings (as saved in the file)
scene.frame_start = 1; scene.frame_end = 9; scene.frame_set(0)
scene.render.engine = 'BLENDER_EEVEE_NEXT'
scene.cycles.use_denoising = False
scene.cycles.samples = 128
scene.cycles.sampling_pattern = 'TABULATED_SOBOL'
scene.cycles.use_adaptive_sampling = False
scene.cycles.use_light_tree = False
scene.view_settings.view_transform = 'Filmic'
bpy.context.view_layer.update()

# ---- added for rendering (the .blend has no active camera): camera
cam_auto = bpy.data.cameras.new('AutoCamera')
cam_auto.lens = 50.0
cam_auto.sensor_width = 36.0
cam_auto.clip_end = 1000.0
ob_auto_camera = bpy.data.objects.new('AutoCamera', cam_auto)
scene.collection.objects.link(ob_auto_camera)
ob_auto_camera.location = (61.1428, -58.1558, 42.905)
ob_auto_camera.rotation_euler = (1.09748, -7.21219e-08, 0.694738)
scene.camera = ob_auto_camera
bpy.context.view_layer.update()
